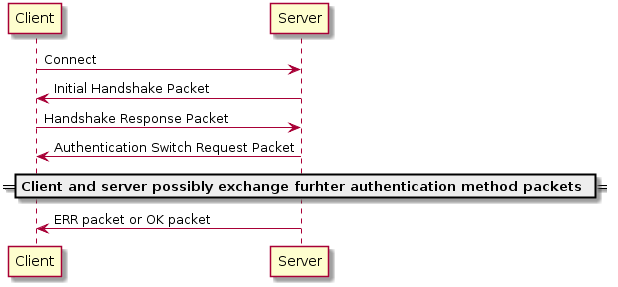

The diagram above was rendered by PlantUML. Its source (embedded in the PNG):
@startuml inline_umlgraph_14.png
Client -> Server: Connect
Server -> Client: Initial Handshake Packet
Client -> Server: Handshake Response Packet
Server -> Client: Authentication Switch Request Packet

== Client and server possibly exchange furhter authentication method packets ==

Server -> Client: ERR packet or OK packet
@enduml